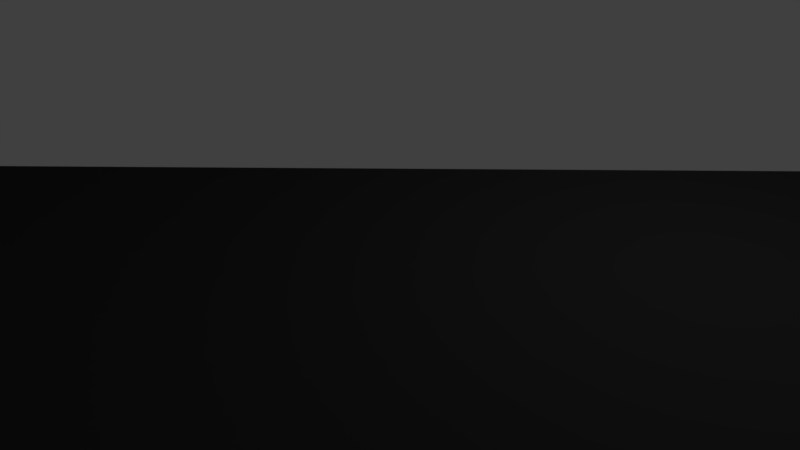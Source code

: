 # Source: counter_top_corner2_50x50.blend  (saved by Blender 2.79.0; exported with 4.5.12 LTS)
import bpy
from mathutils import Matrix  # noqa: F401  (used for matrix-valued properties, if any)

bpy.ops.wm.read_factory_settings(use_empty=True)
scene = bpy.context.scene
scene.name = 'Scene'

# ---- collections
col_collection_1 = bpy.data.collections.new('Collection 1'); scene.collection.children.link(col_collection_1)

# ---- materials (node trees are filled in below, after node groups)
mat_counter_top_darkblue = bpy.data.materials.new('counter_top_darkblue')
mat_counter_top_darkblue.alpha_threshold = 0.0
mat_counter_top_darkblue.use_transparent_shadow = False
mat_counter_top_darkblue.diffuse_color = (0.0331, 0.0331, 0.0331, 1.0)
mat_counter_top_darkblue.specular_color = (1.0, 0.7793, 0.9221)
mat_counter_top_darkblue.roughness = 0.5
mat_counter_top_darkblue.specular_intensity = 0.6042

# ---- material node trees

# ---- world
world_world = bpy.data.worlds.new('World'); scene.world = world_world
world_world.color = (0.05088, 0.05088, 0.05088)
world_world.use_sun_shadow = False
world_world.sun_shadow_jitter_overblur = 0.0
world_world.cycles.sampling_method = 'MANUAL'

# ---- cameras
cam_camera = bpy.data.cameras.new('Camera')
cam_camera.clip_end = 100.0
cam_camera.lens = 35.0
cam_camera.sensor_width = 32.0
cam_camera.sensor_height = 18.0
cam_camera.ortho_scale = 7.314
cam_camera.dof.focus_distance = 0.0
cam_camera.dof.aperture_fstop = 128.0

# ---- lights
light_lamp = bpy.data.lights.new('Lamp', 'POINT')
light_lamp.transmission_factor = 0.0
light_lamp.cutoff_distance = 30.0
light_lamp.energy = 100.0
light_lamp.shadow_buffer_clip_start = 1.001
light_lamp.shadow_soft_size = 0.1
light_lamp.shadow_maximum_resolution = 0.006
light_lamp.use_absolute_resolution = True

# ---- meshes
me_material_preview_mesh = bpy.data.meshes.new('Material_Preview_Mesh')
me_material_preview_mesh.from_pydata([], [], [])
me_material_preview_mesh.use_remesh_preserve_volume = False
me_material_preview_mesh.use_remesh_preserve_attributes = False
me_material_preview_mesh.use_mirror_vertex_groups = False
me_material_preview_mesh.update()
me_cube = bpy.data.meshes.new('Cube')
me_cube.from_pydata([(1.0, 1.0, -1.0), (1.0, -1.0, -1.0), (-1.0, -1.0, -1.0), (0.98, 1.0, 0.75), (0.98, -1.0, 0.75), (-1.0, -1.0, 1.0), (0.95, 1.0, -1.0), (0.95, -1.0, -1.0), (0.95, 1.0, 1.0), (0.95, -1.0, 1.0), (1.0, 1.0, 0.25), (1.0, -1.0, 0.25), (-1.0, -1.0, 0.25), (0.95, 1.0, 0.25), (0.95, -1.0, 0.25)], [], [(5, 8, 13, 6, 2, 12), (10, 3, 4, 11), (14, 9, 5, 12), (9, 8, 5), (10, 0, 6, 13), (11, 4, 9, 14), (3, 8, 9, 4), (0, 1, 7, 6), (1, 11, 14, 7), (3, 10, 13, 8), (2, 6, 7), (7, 14, 12, 2), (0, 10, 11, 1)])
me_cube.polygons.foreach_set('use_smooth', [True] * 13)
me_cube.materials.append(mat_counter_top_darkblue)
me_cube.use_remesh_preserve_volume = False
me_cube.use_remesh_preserve_attributes = False
me_cube.use_mirror_vertex_groups = False
me_cube.update()

# ---- objects
ob_material_preview_dummy = bpy.data.objects.new('Material_Preview_Dummy', me_material_preview_mesh)
ob_counter = bpy.data.objects.new('counter', me_cube)
ob_lamp = bpy.data.objects.new('Lamp', light_lamp)
ob_camera = bpy.data.objects.new('Camera', cam_camera)

# ---- transforms, parenting, visibility, modifiers, constraints
ob_material_preview_dummy.location = (0.0, 0.0, 0.0)
ob_material_preview_dummy.hide_viewport = True
ob_material_preview_dummy.hide_select = True
ob_material_preview_dummy.hide_render = True
ob_material_preview_dummy.lineart.crease_threshold = 0.0
ob_counter.location = (0.0, 0.0, 0.0)
ob_counter.scale = (25.0, 25.0, 1.0)
ob_counter.lock_rotations_4d = False
ob_counter.empty_display_type = 'ARROWS'
ob_counter.lineart.crease_threshold = 0.0
ob_lamp.location = (4.076, 1.005, 5.904)
ob_lamp.rotation_euler = (0.6503, 0.05522, 1.866)
ob_lamp.lock_rotations_4d = False
ob_lamp.empty_display_type = 'ARROWS'
ob_lamp.color = (0.0, 0.0, 0.0, 0.0)
ob_lamp.lineart.crease_threshold = 0.0
ob_camera.location = (7.481, -6.508, 5.344)
ob_camera.rotation_euler = (1.109, 0.0, 0.8149)
ob_camera.lock_rotations_4d = False
ob_camera.empty_display_type = 'ARROWS'
ob_camera.color = (0.0, 0.0, 0.0, 0.0)
ob_camera.display_type = 'WIRE'
ob_camera.lineart.crease_threshold = 0.0

# ---- collection membership
col_collection_1.objects.link(ob_material_preview_dummy)
col_collection_1.objects.link(ob_counter)
col_collection_1.objects.link(ob_lamp)
col_collection_1.objects.link(ob_camera)

# ---- scene / render settings (as saved in the file)
scene.camera = ob_camera
scene.frame_start = 1; scene.frame_end = 250; scene.frame_set(1)
scene.render.engine = 'BLENDER_EEVEE_NEXT'
scene.render.resolution_percentage = 50
scene.render.dither_intensity = 0.0
scene.cycles.use_denoising = False
scene.cycles.samples = 128
scene.cycles.sampling_pattern = 'TABULATED_SOBOL'
scene.cycles.use_adaptive_sampling = False
scene.cycles.use_light_tree = False
scene.cycles.blur_glossy = 0.0
scene.cycles.sample_clamp_indirect = 0.0
scene.view_settings.view_transform = 'Standard'
scene.unit_settings.scale_length = 0.01
bpy.context.view_layer.update()
